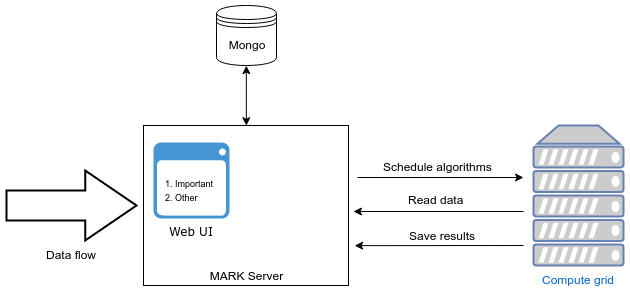

The diagram above was exported from draw.io. Its source (the exported page's mxGraphModel, read from the mxfile embedded in the PNG):
<mxGraphModel dx="1148" dy="634" grid="1" gridSize="10" guides="1" tooltips="1" connect="1" arrows="1" fold="1" page="1" pageScale="1" pageWidth="1169" pageHeight="826" background="#ffffff" math="0" shadow="0">
  <root>
    <mxCell id="0" />
    <mxCell id="1" parent="0" />
    <mxCell id="18" style="edgeStyle=none;rounded=0;comic=0;html=1;startArrow=none;startFill=0;jettySize=auto;orthogonalLoop=1;endArrow=classic;endFill=1;" edge="1" parent="1">
      <mxGeometry relative="1" as="geometry">
        <mxPoint x="700" y="296" as="targetPoint" />
        <mxPoint x="870" y="296" as="sourcePoint" />
      </mxGeometry>
    </mxCell>
    <mxCell id="20" value="Read data" style="text;html=1;resizable=0;points=[];align=center;verticalAlign=middle;labelBackgroundColor=#ffffff;" vertex="1" connectable="0" parent="18">
      <mxGeometry x="0.1829" y="1" relative="1" as="geometry">
        <mxPoint x="13" y="-13" as="offset" />
      </mxGeometry>
    </mxCell>
    <mxCell id="14" style="rounded=0;html=1;jettySize=auto;orthogonalLoop=1;" edge="1" parent="1">
      <mxGeometry relative="1" as="geometry">
        <mxPoint x="704" y="262" as="sourcePoint" />
        <mxPoint x="870" y="262" as="targetPoint" />
      </mxGeometry>
    </mxCell>
    <mxCell id="15" value="Schedule algorithms" style="text;html=1;resizable=0;points=[];align=center;verticalAlign=middle;labelBackgroundColor=#ffffff;" vertex="1" connectable="0" parent="14">
      <mxGeometry x="0.1453" y="-8" relative="1" as="geometry">
        <mxPoint x="-15" y="-19" as="offset" />
      </mxGeometry>
    </mxCell>
    <mxCell id="5" value="MARK Server" style="whiteSpace=wrap;html=1;verticalAlign=bottom;" vertex="1" parent="1">
      <mxGeometry x="490" y="210" width="205" height="160" as="geometry" />
    </mxCell>
    <mxCell id="16" style="edgeStyle=none;rounded=0;html=1;exitX=0.5;exitY=1;entryX=0.5;entryY=0;jettySize=auto;orthogonalLoop=1;comic=0;startArrow=classic;startFill=1;" edge="1" parent="1" source="2" target="5">
      <mxGeometry relative="1" as="geometry" />
    </mxCell>
    <mxCell id="2" value="Mongo" style="shape=datastore;whiteSpace=wrap;html=1;" vertex="1" parent="1">
      <mxGeometry x="563" y="90" width="60" height="60" as="geometry" />
    </mxCell>
    <mxCell id="11" style="rounded=0;html=1;jettySize=auto;orthogonalLoop=1;entryX=1.03;entryY=0.751;entryPerimeter=0;" edge="1" parent="1" target="5">
      <mxGeometry relative="1" as="geometry">
        <mxPoint x="870" y="330" as="sourcePoint" />
        <mxPoint x="710" y="330" as="targetPoint" />
      </mxGeometry>
    </mxCell>
    <mxCell id="12" value="Save results" style="text;html=1;resizable=0;points=[];align=center;verticalAlign=middle;labelBackgroundColor=#ffffff;" vertex="1" connectable="0" parent="11">
      <mxGeometry x="-0.2182" y="-11" relative="1" as="geometry">
        <mxPoint x="-16" y="1" as="offset" />
      </mxGeometry>
    </mxCell>
    <mxCell id="4" value="&lt;font face=&quot;Verdana&quot;&gt;Web UI&lt;/font&gt;" style="shadow=0;dashed=0;html=1;strokeColor=none;fillColor=#4495D1;labelPosition=center;verticalLabelPosition=bottom;verticalAlign=top;shape=mxgraph.veeam.2d.web_ui;strokeWidth=1;" vertex="1" parent="1">
      <mxGeometry x="500" y="227" width="76" height="76" as="geometry" />
    </mxCell>
    <mxCell id="17" value="Data flow" style="shape=mxgraph.arrows.arrow_right;html=1;verticalLabelPosition=bottom;verticalAlign=top;strokeWidth=2;strokeColor=#000000;" vertex="1" parent="1">
      <mxGeometry x="353" y="255" width="130" height="70" as="geometry" />
    </mxCell>
    <mxCell id="21" value="Compute grid" style="fontColor=#0066CC;verticalAlign=top;verticalLabelPosition=bottom;labelPosition=center;align=center;html=1;fillColor=#CCCCCC;strokeColor=#6881B3;gradientColor=none;gradientDirection=north;strokeWidth=2;shape=mxgraph.networks.server;" vertex="1" parent="1">
      <mxGeometry x="880" y="210" width="90" height="140" as="geometry" />
    </mxCell>
    <mxCell id="23" value="&lt;div style=&quot;text-align: left&quot;&gt;&lt;span&gt;&lt;font style=&quot;font-size: 9px&quot;&gt;1. Important&lt;/font&gt;&lt;/span&gt;&lt;/div&gt;&lt;div style=&quot;text-align: left&quot;&gt;&lt;font style=&quot;font-size: 9px ; background-color: rgb(255 , 255 , 255)&quot;&gt;2. Other&lt;/font&gt;&lt;/div&gt;" style="text;html=1;strokeColor=none;fillColor=#ffffff;align=left;verticalAlign=middle;whiteSpace=wrap;labelBackgroundColor=none;" vertex="1" parent="1">
      <mxGeometry x="510" y="247" width="60" height="53" as="geometry" />
    </mxCell>
  </root>
</mxGraphModel>